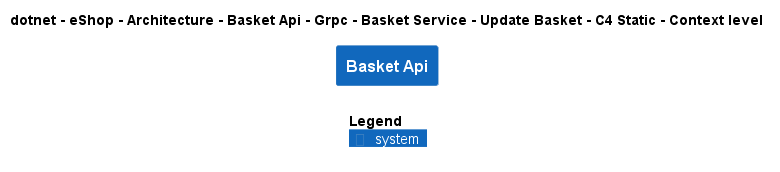

The diagram above was rendered by PlantUML. Its source (embedded in the PNG):
@startuml
!include ..\..\..\..\..\..\..\..\..\..\..\.c4s\C4_Context.puml

AddElementTag("c4interflow:lifecycle:new", $bgColor=green, $fontColor=#ffffff, $borderColor=green, $shadowing="False")
AddElementTag("c4interflow:lifecycle:changed", $bgColor=orange, $fontColor=#ffffff, $borderColor=orange, $shadowing="False")
AddElementTag("c4interflow:lifecycle:removed", $bgColor=red, $fontColor=#ffffff, $borderColor=red, $shadowing="False")

AddRelTag("c4interflow:lifecycle:new", $textColor=green, $lineColor=green)
AddRelTag("c4interflow:lifecycle:changed", $textColor=orange, $lineColor=orange)
AddRelTag("c4interflow:lifecycle:removed", $textColor=red, $lineColor=red)

SHOW_PERSON_PORTRAIT()
LAYOUT_TOP_DOWN()

skinparam linetype polyline

title dotnet - eShop - Architecture - Basket Api - Grpc - Basket Service - Update Basket - C4 Static - Context level

System(dotnet.eShop.Architecture.SoftwareSystems.BasketApi, "Basket Api", "")



SHOW_LEGEND()
@enduml